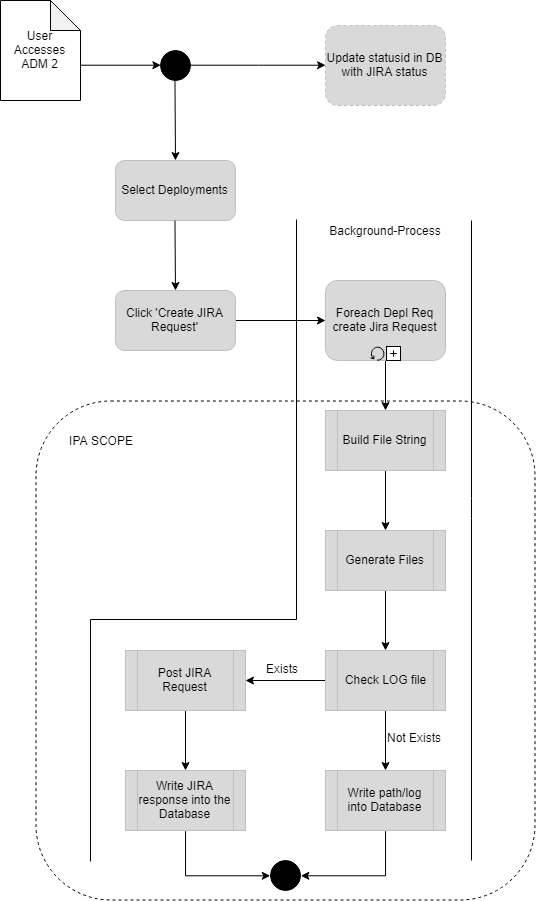

The diagram above was exported from draw.io. Its source (the exported page's mxGraphModel, read from the mxfile embedded in the PNG):
<mxGraphModel dx="1922" dy="1100" grid="0" gridSize="10" guides="1" tooltips="1" connect="1" arrows="1" fold="1" page="1" pageScale="1" pageWidth="850" pageHeight="1100" math="0" shadow="0">
  <root>
    <mxCell id="0" />
    <mxCell id="1" parent="0" />
    <mxCell id="ioZtkuYp-9QTeEadfNV5-50" value="" style="whiteSpace=wrap;html=1;aspect=fixed;dashed=1;fillColor=none;rounded=1;" vertex="1" parent="1">
      <mxGeometry x="75.5" y="440.5" width="499" height="499" as="geometry" />
    </mxCell>
    <mxCell id="ioZtkuYp-9QTeEadfNV5-1" value="User Accesses ADM 2" style="shape=note;whiteSpace=wrap;html=1;backgroundOutline=1;darkOpacity=0.05;" vertex="1" parent="1">
      <mxGeometry x="40" y="40" width="80" height="100" as="geometry" />
    </mxCell>
    <mxCell id="ioZtkuYp-9QTeEadfNV5-40" value="" style="edgeStyle=orthogonalEdgeStyle;rounded=0;orthogonalLoop=1;jettySize=auto;html=1;entryX=0;entryY=0.5;entryDx=0;entryDy=0;" edge="1" parent="1" source="ioZtkuYp-9QTeEadfNV5-2" target="ioZtkuYp-9QTeEadfNV5-36">
      <mxGeometry relative="1" as="geometry">
        <mxPoint x="310" y="105" as="targetPoint" />
      </mxGeometry>
    </mxCell>
    <mxCell id="ioZtkuYp-9QTeEadfNV5-2" value="" style="ellipse;whiteSpace=wrap;html=1;aspect=fixed;fillColor=#000000;" vertex="1" parent="1">
      <mxGeometry x="200" y="90" width="30" height="30" as="geometry" />
    </mxCell>
    <mxCell id="ioZtkuYp-9QTeEadfNV5-3" value="" style="endArrow=classic;html=1;exitX=0;exitY=0;exitDx=80;exitDy=65;exitPerimeter=0;entryX=0;entryY=0.5;entryDx=0;entryDy=0;" edge="1" parent="1" source="ioZtkuYp-9QTeEadfNV5-1" target="ioZtkuYp-9QTeEadfNV5-2">
      <mxGeometry width="50" height="50" relative="1" as="geometry">
        <mxPoint x="40" y="210" as="sourcePoint" />
        <mxPoint x="90" y="160" as="targetPoint" />
      </mxGeometry>
    </mxCell>
    <mxCell id="ioZtkuYp-9QTeEadfNV5-4" value="" style="endArrow=classic;html=1;exitX=0.5;exitY=1;exitDx=0;exitDy=0;" edge="1" parent="1" source="ioZtkuYp-9QTeEadfNV5-2">
      <mxGeometry width="50" height="50" relative="1" as="geometry">
        <mxPoint x="40" y="210" as="sourcePoint" />
        <mxPoint x="215" y="200" as="targetPoint" />
      </mxGeometry>
    </mxCell>
    <mxCell id="ioZtkuYp-9QTeEadfNV5-5" value="Select Deployments" style="rounded=1;whiteSpace=wrap;html=1;fillColor=#d9d9d9;strokeColor=#bfbfbf;" vertex="1" parent="1">
      <mxGeometry x="155" y="200" width="120" height="60" as="geometry" />
    </mxCell>
    <mxCell id="ioZtkuYp-9QTeEadfNV5-6" value="" style="endArrow=classic;html=1;exitX=0.5;exitY=1;exitDx=0;exitDy=0;" edge="1" parent="1" source="ioZtkuYp-9QTeEadfNV5-5">
      <mxGeometry width="50" height="50" relative="1" as="geometry">
        <mxPoint x="190" y="310" as="sourcePoint" />
        <mxPoint x="215" y="330" as="targetPoint" />
      </mxGeometry>
    </mxCell>
    <mxCell id="ioZtkuYp-9QTeEadfNV5-8" style="edgeStyle=orthogonalEdgeStyle;rounded=0;orthogonalLoop=1;jettySize=auto;html=1;exitX=1;exitY=0.5;exitDx=0;exitDy=0;entryX=0;entryY=0.5;entryDx=0;entryDy=0;" edge="1" parent="1" source="ioZtkuYp-9QTeEadfNV5-7">
      <mxGeometry relative="1" as="geometry">
        <mxPoint x="365" y="360" as="targetPoint" />
        <mxPoint x="215" y="416" as="sourcePoint" />
      </mxGeometry>
    </mxCell>
    <mxCell id="ioZtkuYp-9QTeEadfNV5-7" value="Click 'Create JIRA Request'" style="rounded=1;whiteSpace=wrap;html=1;fillColor=#d9d9d9;strokeColor=#bfbfbf;" vertex="1" parent="1">
      <mxGeometry x="155" y="330" width="120" height="60" as="geometry" />
    </mxCell>
    <mxCell id="ioZtkuYp-9QTeEadfNV5-11" value="" style="edgeStyle=orthogonalEdgeStyle;rounded=0;orthogonalLoop=1;jettySize=auto;html=1;" edge="1" parent="1" target="ioZtkuYp-9QTeEadfNV5-10">
      <mxGeometry relative="1" as="geometry">
        <mxPoint x="425" y="390" as="sourcePoint" />
      </mxGeometry>
    </mxCell>
    <mxCell id="ioZtkuYp-9QTeEadfNV5-13" value="" style="edgeStyle=orthogonalEdgeStyle;rounded=0;orthogonalLoop=1;jettySize=auto;html=1;" edge="1" parent="1" source="ioZtkuYp-9QTeEadfNV5-10" target="ioZtkuYp-9QTeEadfNV5-12">
      <mxGeometry relative="1" as="geometry" />
    </mxCell>
    <mxCell id="ioZtkuYp-9QTeEadfNV5-10" value="Build File String" style="shape=process;whiteSpace=wrap;html=1;backgroundOutline=1;fillColor=#d9d9d9;strokeColor=#bfbfbf;" vertex="1" parent="1">
      <mxGeometry x="365" y="450" width="120" height="60" as="geometry" />
    </mxCell>
    <mxCell id="ioZtkuYp-9QTeEadfNV5-18" value="" style="edgeStyle=orthogonalEdgeStyle;rounded=0;orthogonalLoop=1;jettySize=auto;html=1;" edge="1" parent="1" source="ioZtkuYp-9QTeEadfNV5-12" target="ioZtkuYp-9QTeEadfNV5-17">
      <mxGeometry relative="1" as="geometry" />
    </mxCell>
    <mxCell id="ioZtkuYp-9QTeEadfNV5-12" value="Generate Files" style="shape=process;whiteSpace=wrap;html=1;backgroundOutline=1;fillColor=#d9d9d9;strokeColor=#bfbfbf;" vertex="1" parent="1">
      <mxGeometry x="365" y="570" width="120" height="60" as="geometry" />
    </mxCell>
    <mxCell id="ioZtkuYp-9QTeEadfNV5-14" value="Foreach Depl Req create Jira Request" style="html=1;whiteSpace=wrap;rounded=1;fillColor=#d9d9d9;strokeColor=#bfbfbf;" vertex="1" parent="1">
      <mxGeometry x="365" y="320" width="120" height="80" as="geometry" />
    </mxCell>
    <mxCell id="ioZtkuYp-9QTeEadfNV5-15" value="" style="html=1;shape=mxgraph.bpmn.loop;outlineConnect=0;" vertex="1" parent="ioZtkuYp-9QTeEadfNV5-14">
      <mxGeometry x="0.5" y="1" width="14" height="14" relative="1" as="geometry">
        <mxPoint x="-15" y="-14" as="offset" />
      </mxGeometry>
    </mxCell>
    <mxCell id="ioZtkuYp-9QTeEadfNV5-16" value="" style="html=1;shape=plus;" vertex="1" parent="ioZtkuYp-9QTeEadfNV5-14">
      <mxGeometry x="0.5" y="1" width="14" height="14" relative="1" as="geometry">
        <mxPoint x="1" y="-14" as="offset" />
      </mxGeometry>
    </mxCell>
    <mxCell id="ioZtkuYp-9QTeEadfNV5-31" value="" style="edgeStyle=orthogonalEdgeStyle;rounded=0;orthogonalLoop=1;jettySize=auto;html=1;" edge="1" parent="1" source="ioZtkuYp-9QTeEadfNV5-17" target="ioZtkuYp-9QTeEadfNV5-23">
      <mxGeometry relative="1" as="geometry" />
    </mxCell>
    <mxCell id="ioZtkuYp-9QTeEadfNV5-34" value="" style="edgeStyle=orthogonalEdgeStyle;rounded=0;orthogonalLoop=1;jettySize=auto;html=1;" edge="1" parent="1" source="ioZtkuYp-9QTeEadfNV5-17" target="ioZtkuYp-9QTeEadfNV5-33">
      <mxGeometry relative="1" as="geometry" />
    </mxCell>
    <mxCell id="ioZtkuYp-9QTeEadfNV5-17" value="Check LOG file" style="shape=process;whiteSpace=wrap;html=1;backgroundOutline=1;fillColor=#d9d9d9;strokeColor=#bfbfbf;" vertex="1" parent="1">
      <mxGeometry x="365" y="690" width="120" height="60" as="geometry" />
    </mxCell>
    <mxCell id="ioZtkuYp-9QTeEadfNV5-42" value="" style="edgeStyle=orthogonalEdgeStyle;rounded=0;orthogonalLoop=1;jettySize=auto;html=1;" edge="1" parent="1" source="ioZtkuYp-9QTeEadfNV5-33" target="ioZtkuYp-9QTeEadfNV5-41">
      <mxGeometry relative="1" as="geometry" />
    </mxCell>
    <mxCell id="ioZtkuYp-9QTeEadfNV5-33" value="Post JIRA Request" style="shape=process;whiteSpace=wrap;html=1;backgroundOutline=1;fillColor=#d9d9d9;strokeColor=#bfbfbf;" vertex="1" parent="1">
      <mxGeometry x="165" y="690" width="120" height="60" as="geometry" />
    </mxCell>
    <mxCell id="ioZtkuYp-9QTeEadfNV5-48" style="edgeStyle=orthogonalEdgeStyle;rounded=0;orthogonalLoop=1;jettySize=auto;html=1;exitX=0.5;exitY=1;exitDx=0;exitDy=0;entryX=0;entryY=0.5;entryDx=0;entryDy=0;" edge="1" parent="1" source="ioZtkuYp-9QTeEadfNV5-41" target="ioZtkuYp-9QTeEadfNV5-46">
      <mxGeometry relative="1" as="geometry" />
    </mxCell>
    <mxCell id="ioZtkuYp-9QTeEadfNV5-41" value="Write JIRA response into the Database" style="shape=process;whiteSpace=wrap;html=1;backgroundOutline=1;fillColor=#d9d9d9;strokeColor=#bfbfbf;" vertex="1" parent="1">
      <mxGeometry x="165" y="810" width="120" height="60" as="geometry" />
    </mxCell>
    <mxCell id="ioZtkuYp-9QTeEadfNV5-19" value="" style="endArrow=none;html=1;" edge="1" parent="1">
      <mxGeometry width="50" height="50" relative="1" as="geometry">
        <mxPoint x="336" y="659" as="sourcePoint" />
        <mxPoint x="336" y="259" as="targetPoint" />
      </mxGeometry>
    </mxCell>
    <mxCell id="ioZtkuYp-9QTeEadfNV5-20" value="" style="endArrow=none;html=1;" edge="1" parent="1">
      <mxGeometry width="50" height="50" relative="1" as="geometry">
        <mxPoint x="511" y="900" as="sourcePoint" />
        <mxPoint x="511" y="260" as="targetPoint" />
        <Array as="points">
          <mxPoint x="511" y="548" />
        </Array>
      </mxGeometry>
    </mxCell>
    <mxCell id="ioZtkuYp-9QTeEadfNV5-21" value="Background-Process" style="text;html=1;strokeColor=none;fillColor=none;align=center;verticalAlign=middle;whiteSpace=wrap;rounded=0;" vertex="1" parent="1">
      <mxGeometry x="361" y="260" width="128" height="20" as="geometry" />
    </mxCell>
    <mxCell id="ioZtkuYp-9QTeEadfNV5-49" style="edgeStyle=orthogonalEdgeStyle;rounded=0;orthogonalLoop=1;jettySize=auto;html=1;exitX=0.5;exitY=1;exitDx=0;exitDy=0;entryX=1;entryY=0.5;entryDx=0;entryDy=0;" edge="1" parent="1" source="ioZtkuYp-9QTeEadfNV5-23" target="ioZtkuYp-9QTeEadfNV5-46">
      <mxGeometry relative="1" as="geometry" />
    </mxCell>
    <mxCell id="ioZtkuYp-9QTeEadfNV5-23" value="Write path/log into Database" style="shape=process;whiteSpace=wrap;html=1;backgroundOutline=1;fillColor=#d9d9d9;strokeColor=#bfbfbf;" vertex="1" parent="1">
      <mxGeometry x="365" y="810" width="120" height="60" as="geometry" />
    </mxCell>
    <mxCell id="ioZtkuYp-9QTeEadfNV5-32" value="Not Exists" style="text;html=1;resizable=0;points=[];autosize=1;align=left;verticalAlign=top;spacingTop=-4;" vertex="1" parent="1">
      <mxGeometry x="425" y="768" width="64" height="14" as="geometry" />
    </mxCell>
    <mxCell id="ioZtkuYp-9QTeEadfNV5-35" value="Exists" style="text;html=1;resizable=0;points=[];autosize=1;align=left;verticalAlign=top;spacingTop=-4;" vertex="1" parent="1">
      <mxGeometry x="304" y="699" width="42" height="14" as="geometry" />
    </mxCell>
    <mxCell id="ioZtkuYp-9QTeEadfNV5-36" value="Update statusid in DB with JIRA status" style="shape=ext;rounded=1;html=1;whiteSpace=wrap;dashed=1;fillColor=#d9d9d9;strokeColor=#bfbfbf;" vertex="1" parent="1">
      <mxGeometry x="365" y="65" width="120" height="80" as="geometry" />
    </mxCell>
    <mxCell id="ioZtkuYp-9QTeEadfNV5-43" value="" style="endArrow=none;html=1;" edge="1" parent="1">
      <mxGeometry width="50" height="50" relative="1" as="geometry">
        <mxPoint x="130" y="659" as="sourcePoint" />
        <mxPoint x="336" y="659" as="targetPoint" />
      </mxGeometry>
    </mxCell>
    <mxCell id="ioZtkuYp-9QTeEadfNV5-44" value="" style="endArrow=none;html=1;" edge="1" parent="1">
      <mxGeometry width="50" height="50" relative="1" as="geometry">
        <mxPoint x="130" y="901" as="sourcePoint" />
        <mxPoint x="130" y="659" as="targetPoint" />
      </mxGeometry>
    </mxCell>
    <mxCell id="ioZtkuYp-9QTeEadfNV5-46" value="" style="ellipse;whiteSpace=wrap;html=1;aspect=fixed;fillColor=#000000;" vertex="1" parent="1">
      <mxGeometry x="310" y="900" width="30" height="30" as="geometry" />
    </mxCell>
    <mxCell id="ioZtkuYp-9QTeEadfNV5-51" value="IPA SCOPE" style="text;html=1;strokeColor=none;fillColor=none;align=center;verticalAlign=middle;whiteSpace=wrap;rounded=0;dashed=1;" vertex="1" parent="1">
      <mxGeometry x="104" y="470" width="74" height="20" as="geometry" />
    </mxCell>
  </root>
</mxGraphModel>